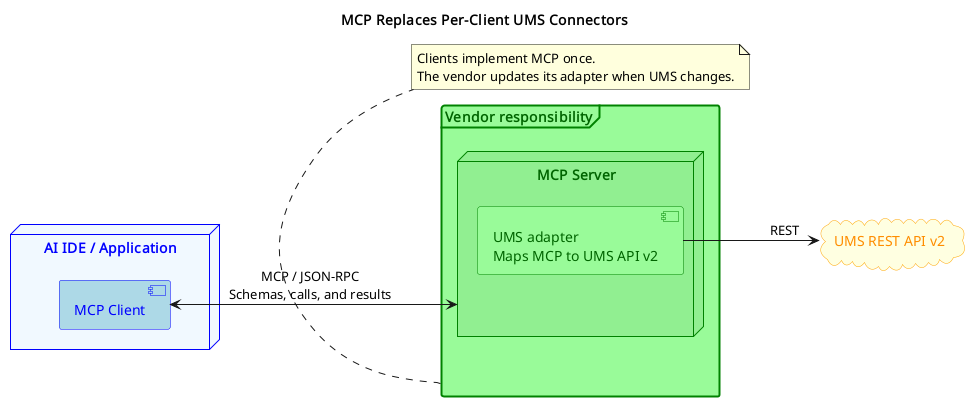

The diagram above was rendered by PlantUML. Its source (embedded in the PNG):
@startuml t9-mcp-adapter
!pragma layout smetana
title MCP Replaces Per-Client UMS Connectors
left to right direction
skinparam shadowing false

node "AI IDE / Application" as host #aliceblue;line:blue;text:blue {
  component "MCP Client" as client #lightblue;line:blue;text:blue
}

frame "Vendor responsibility" as vendor #palegreen;line:green;line.bold;text:darkgreen {
  node "MCP Server" as server #lightgreen;line:green;text:darkgreen {
    component "UMS adapter\nMaps MCP to UMS API v2" as adapter #palegreen;line:green;text:darkgreen
  }
}

cloud "UMS REST API v2" as ums #lightyellow;line:orange;text:darkorange

client <--> server : MCP / JSON-RPC\nSchemas, calls, and results
adapter --> ums : REST

note bottom of vendor
  Clients implement MCP once.
  The vendor updates its adapter when UMS changes.
end note
@enduml